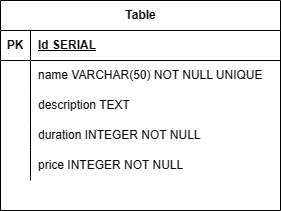

The diagram above was exported from draw.io. Its source (the exported page's mxGraphModel, read from the mxfile embedded in the PNG):
<mxGraphModel dx="823" dy="484" grid="1" gridSize="10" guides="1" tooltips="1" connect="1" arrows="1" fold="1" page="1" pageScale="1" pageWidth="827" pageHeight="1169" math="0" shadow="0">
  <root>
    <mxCell id="0" />
    <mxCell id="1" parent="0" />
    <mxCell id="cyV1NQvXVBJMLQOLNMZN-1" value="Table" style="shape=table;startSize=30;container=1;collapsible=1;childLayout=tableLayout;fixedRows=1;rowLines=0;fontStyle=1;align=center;resizeLast=1;html=1;" vertex="1" parent="1">
      <mxGeometry x="300" y="40" width="280" height="210" as="geometry" />
    </mxCell>
    <mxCell id="cyV1NQvXVBJMLQOLNMZN-2" value="" style="shape=tableRow;horizontal=0;startSize=0;swimlaneHead=0;swimlaneBody=0;fillColor=none;collapsible=0;dropTarget=0;points=[[0,0.5],[1,0.5]];portConstraint=eastwest;top=0;left=0;right=0;bottom=1;" vertex="1" parent="cyV1NQvXVBJMLQOLNMZN-1">
      <mxGeometry y="30" width="280" height="30" as="geometry" />
    </mxCell>
    <mxCell id="cyV1NQvXVBJMLQOLNMZN-3" value="PK" style="shape=partialRectangle;connectable=0;fillColor=none;top=0;left=0;bottom=0;right=0;fontStyle=1;overflow=hidden;whiteSpace=wrap;html=1;" vertex="1" parent="cyV1NQvXVBJMLQOLNMZN-2">
      <mxGeometry width="30" height="30" as="geometry">
        <mxRectangle width="30" height="30" as="alternateBounds" />
      </mxGeometry>
    </mxCell>
    <mxCell id="cyV1NQvXVBJMLQOLNMZN-4" value="Id SERIAL" style="shape=partialRectangle;connectable=0;fillColor=none;top=0;left=0;bottom=0;right=0;align=left;spacingLeft=6;fontStyle=5;overflow=hidden;whiteSpace=wrap;html=1;" vertex="1" parent="cyV1NQvXVBJMLQOLNMZN-2">
      <mxGeometry x="30" width="250" height="30" as="geometry">
        <mxRectangle width="250" height="30" as="alternateBounds" />
      </mxGeometry>
    </mxCell>
    <mxCell id="cyV1NQvXVBJMLQOLNMZN-5" value="" style="shape=tableRow;horizontal=0;startSize=0;swimlaneHead=0;swimlaneBody=0;fillColor=none;collapsible=0;dropTarget=0;points=[[0,0.5],[1,0.5]];portConstraint=eastwest;top=0;left=0;right=0;bottom=0;" vertex="1" parent="cyV1NQvXVBJMLQOLNMZN-1">
      <mxGeometry y="60" width="280" height="30" as="geometry" />
    </mxCell>
    <mxCell id="cyV1NQvXVBJMLQOLNMZN-6" value="" style="shape=partialRectangle;connectable=0;fillColor=none;top=0;left=0;bottom=0;right=0;editable=1;overflow=hidden;whiteSpace=wrap;html=1;" vertex="1" parent="cyV1NQvXVBJMLQOLNMZN-5">
      <mxGeometry width="30" height="30" as="geometry">
        <mxRectangle width="30" height="30" as="alternateBounds" />
      </mxGeometry>
    </mxCell>
    <mxCell id="cyV1NQvXVBJMLQOLNMZN-7" value="name VARCHAR(50) NOT NULL UNIQUE" style="shape=partialRectangle;connectable=0;fillColor=none;top=0;left=0;bottom=0;right=0;align=left;spacingLeft=6;overflow=hidden;whiteSpace=wrap;html=1;" vertex="1" parent="cyV1NQvXVBJMLQOLNMZN-5">
      <mxGeometry x="30" width="250" height="30" as="geometry">
        <mxRectangle width="250" height="30" as="alternateBounds" />
      </mxGeometry>
    </mxCell>
    <mxCell id="cyV1NQvXVBJMLQOLNMZN-8" value="" style="shape=tableRow;horizontal=0;startSize=0;swimlaneHead=0;swimlaneBody=0;fillColor=none;collapsible=0;dropTarget=0;points=[[0,0.5],[1,0.5]];portConstraint=eastwest;top=0;left=0;right=0;bottom=0;" vertex="1" parent="cyV1NQvXVBJMLQOLNMZN-1">
      <mxGeometry y="90" width="280" height="30" as="geometry" />
    </mxCell>
    <mxCell id="cyV1NQvXVBJMLQOLNMZN-9" value="" style="shape=partialRectangle;connectable=0;fillColor=none;top=0;left=0;bottom=0;right=0;editable=1;overflow=hidden;whiteSpace=wrap;html=1;" vertex="1" parent="cyV1NQvXVBJMLQOLNMZN-8">
      <mxGeometry width="30" height="30" as="geometry">
        <mxRectangle width="30" height="30" as="alternateBounds" />
      </mxGeometry>
    </mxCell>
    <mxCell id="cyV1NQvXVBJMLQOLNMZN-10" value="description TEXT" style="shape=partialRectangle;connectable=0;fillColor=none;top=0;left=0;bottom=0;right=0;align=left;spacingLeft=6;overflow=hidden;whiteSpace=wrap;html=1;" vertex="1" parent="cyV1NQvXVBJMLQOLNMZN-8">
      <mxGeometry x="30" width="250" height="30" as="geometry">
        <mxRectangle width="250" height="30" as="alternateBounds" />
      </mxGeometry>
    </mxCell>
    <mxCell id="cyV1NQvXVBJMLQOLNMZN-11" value="" style="shape=tableRow;horizontal=0;startSize=0;swimlaneHead=0;swimlaneBody=0;fillColor=none;collapsible=0;dropTarget=0;points=[[0,0.5],[1,0.5]];portConstraint=eastwest;top=0;left=0;right=0;bottom=0;" vertex="1" parent="cyV1NQvXVBJMLQOLNMZN-1">
      <mxGeometry y="120" width="280" height="30" as="geometry" />
    </mxCell>
    <mxCell id="cyV1NQvXVBJMLQOLNMZN-12" value="" style="shape=partialRectangle;connectable=0;fillColor=none;top=0;left=0;bottom=0;right=0;editable=1;overflow=hidden;whiteSpace=wrap;html=1;" vertex="1" parent="cyV1NQvXVBJMLQOLNMZN-11">
      <mxGeometry width="30" height="30" as="geometry">
        <mxRectangle width="30" height="30" as="alternateBounds" />
      </mxGeometry>
    </mxCell>
    <mxCell id="cyV1NQvXVBJMLQOLNMZN-13" value="duration INTEGER NOT NULL" style="shape=partialRectangle;connectable=0;fillColor=none;top=0;left=0;bottom=0;right=0;align=left;spacingLeft=6;overflow=hidden;whiteSpace=wrap;html=1;" vertex="1" parent="cyV1NQvXVBJMLQOLNMZN-11">
      <mxGeometry x="30" width="250" height="30" as="geometry">
        <mxRectangle width="250" height="30" as="alternateBounds" />
      </mxGeometry>
    </mxCell>
    <mxCell id="cyV1NQvXVBJMLQOLNMZN-14" value="" style="shape=tableRow;horizontal=0;startSize=0;swimlaneHead=0;swimlaneBody=0;fillColor=none;collapsible=0;dropTarget=0;points=[[0,0.5],[1,0.5]];portConstraint=eastwest;top=0;left=0;right=0;bottom=0;" vertex="1" parent="cyV1NQvXVBJMLQOLNMZN-1">
      <mxGeometry y="150" width="280" height="30" as="geometry" />
    </mxCell>
    <mxCell id="cyV1NQvXVBJMLQOLNMZN-15" value="" style="shape=partialRectangle;connectable=0;fillColor=none;top=0;left=0;bottom=0;right=0;editable=1;overflow=hidden;whiteSpace=wrap;html=1;" vertex="1" parent="cyV1NQvXVBJMLQOLNMZN-14">
      <mxGeometry width="30" height="30" as="geometry">
        <mxRectangle width="30" height="30" as="alternateBounds" />
      </mxGeometry>
    </mxCell>
    <mxCell id="cyV1NQvXVBJMLQOLNMZN-16" value="price&amp;nbsp;INTEGER NOT NULL" style="shape=partialRectangle;connectable=0;fillColor=none;top=0;left=0;bottom=0;right=0;align=left;spacingLeft=6;overflow=hidden;whiteSpace=wrap;html=1;" vertex="1" parent="cyV1NQvXVBJMLQOLNMZN-14">
      <mxGeometry x="30" width="250" height="30" as="geometry">
        <mxRectangle width="250" height="30" as="alternateBounds" />
      </mxGeometry>
    </mxCell>
  </root>
</mxGraphModel>